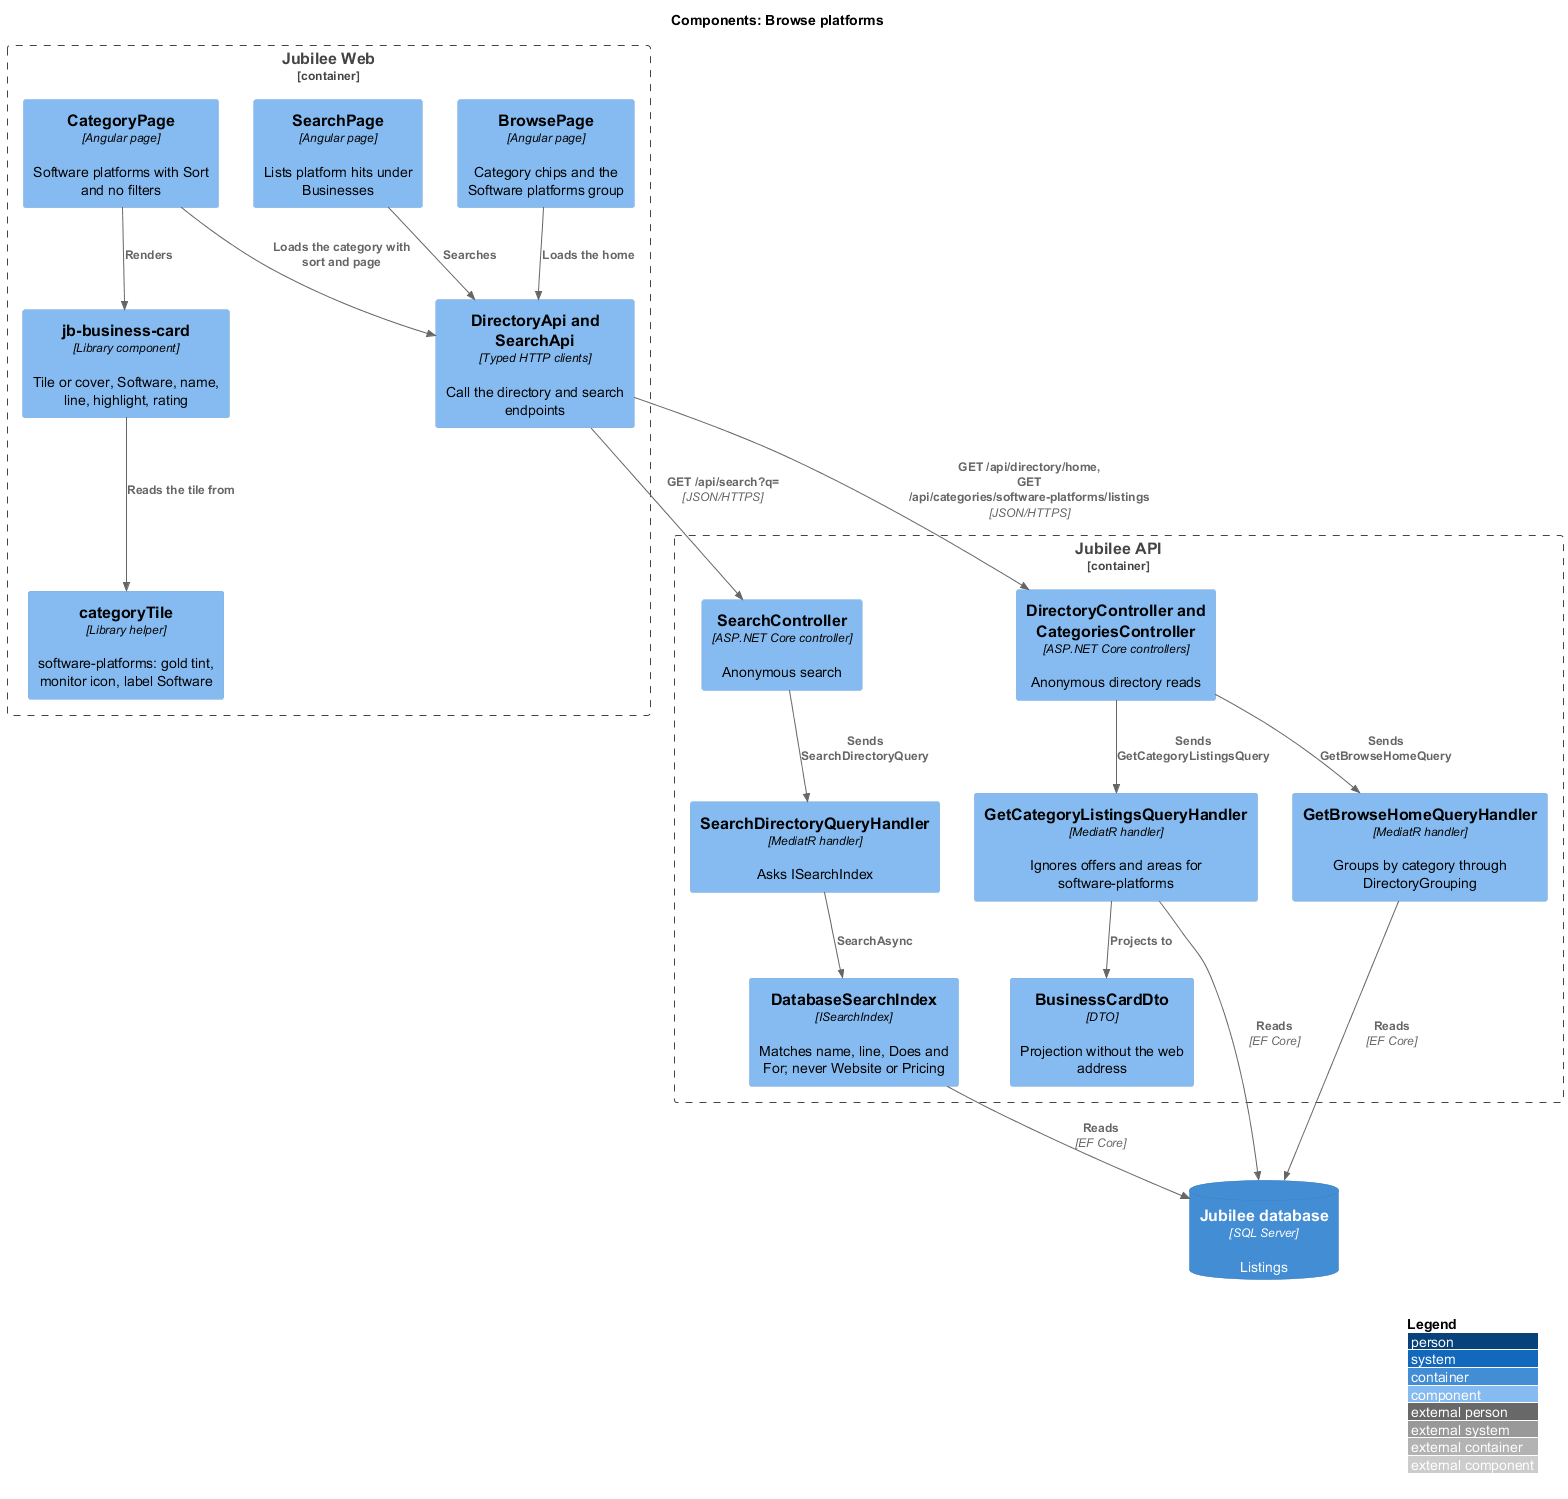

The diagram above was rendered by PlantUML. Its source (embedded in the PNG):
@startuml
!include <C4/C4_Component>
LAYOUT_WITH_LEGEND()
title Components: Browse platforms

Container_Boundary(web, "Jubilee Web") {
  Component(browse, "BrowsePage", "Angular page", "Category chips and the Software platforms group")
  Component(category, "CategoryPage", "Angular page", "Software platforms with Sort and no filters")
  Component(search, "SearchPage", "Angular page", "Lists platform hits under Businesses")
  Component(card, "jb-business-card", "Library component", "Tile or cover, Software, name, line, highlight, rating")
  Component(tile, "categoryTile", "Library helper", "software-platforms: gold tint, monitor icon, label Software")
  Component(client, "DirectoryApi and SearchApi", "Typed HTTP clients", "Call the directory and search endpoints")
}
Container_Boundary(api, "Jubilee API") {
  Component(dirctrl, "DirectoryController and CategoriesController", "ASP.NET Core controllers", "Anonymous directory reads")
  Component(searchctrl, "SearchController", "ASP.NET Core controller", "Anonymous search")
  Component(home, "GetBrowseHomeQueryHandler", "MediatR handler", "Groups by category through DirectoryGrouping")
  Component(cat, "GetCategoryListingsQueryHandler", "MediatR handler", "Ignores offers and areas for software-platforms")
  Component(find, "SearchDirectoryQueryHandler", "MediatR handler", "Asks ISearchIndex")
  Component(index, "DatabaseSearchIndex", "ISearchIndex", "Matches name, line, Does and For; never Website or Pricing")
  Component(dto, "BusinessCardDto", "DTO", "Projection without the web address")
}
ContainerDb(db, "Jubilee database", "SQL Server", "Listings")

Rel(browse, client, "Loads the home")
Rel(category, card, "Renders")
Rel(card, tile, "Reads the tile from")
Rel(category, client, "Loads the category with sort and page")
Rel(search, client, "Searches")
Rel(client, dirctrl, "GET /api/directory/home, GET /api/categories/software-platforms/listings", "JSON/HTTPS")
Rel(client, searchctrl, "GET /api/search?q=", "JSON/HTTPS")
Rel(dirctrl, home, "Sends GetBrowseHomeQuery")
Rel(dirctrl, cat, "Sends GetCategoryListingsQuery")
Rel(searchctrl, find, "Sends SearchDirectoryQuery")
Rel(find, index, "SearchAsync")
Rel(cat, dto, "Projects to")
Rel(home, db, "Reads", "EF Core")
Rel(cat, db, "Reads", "EF Core")
Rel(index, db, "Reads", "EF Core")
@enduml